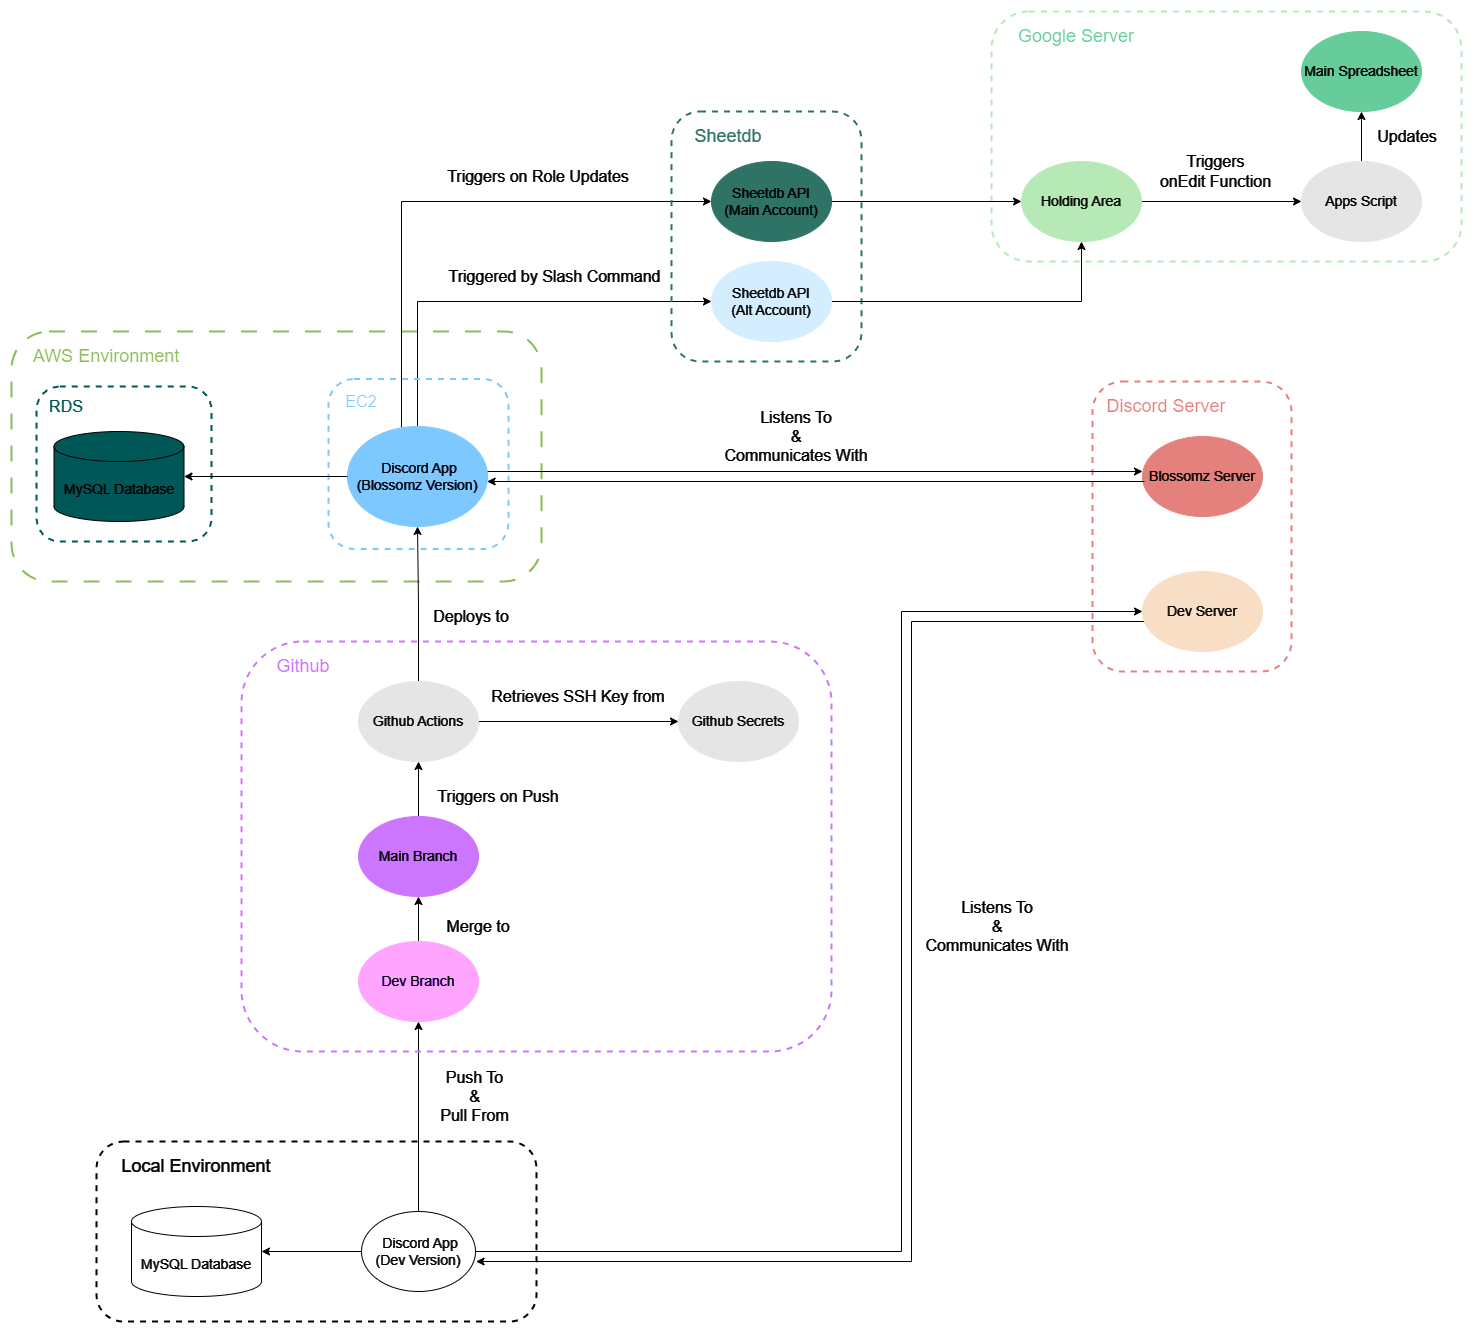

The diagram above was exported from draw.io. Its source (the exported page's mxGraphModel, read from the mxfile embedded in the PNG):
<mxGraphModel dx="2100" dy="1366" grid="0" gridSize="10" guides="1" tooltips="1" connect="1" arrows="1" fold="1" page="1" pageScale="1" pageWidth="200" pageHeight="200" background="#FFFFFF" math="0" shadow="0">
  <root>
    <mxCell id="0" />
    <mxCell id="1" parent="0" />
    <mxCell id="oR9CahZNctNimEceZxV--4" value="" style="rounded=1;whiteSpace=wrap;html=1;dashed=1;dashPattern=8 8;fillColor=none;strokeColor=#336600;strokeWidth=2;" vertex="1" parent="1">
      <mxGeometry x="65" y="167" width="530" height="250" as="geometry" />
    </mxCell>
    <mxCell id="oR9CahZNctNimEceZxV--5" value="AWS Environment" style="text;html=1;align=center;verticalAlign=middle;whiteSpace=wrap;rounded=0;fontColor=#336600;fontSize=18;" vertex="1" parent="1">
      <mxGeometry x="85" y="177" width="150" height="30" as="geometry" />
    </mxCell>
    <mxCell id="oR9CahZNctNimEceZxV--6" value="" style="rounded=1;whiteSpace=wrap;html=1;dashed=1;fillColor=none;strokeWidth=2;strokeColor=#FFFFFF;" vertex="1" parent="1">
      <mxGeometry x="150" y="977" width="440" height="180" as="geometry" />
    </mxCell>
    <mxCell id="oR9CahZNctNimEceZxV--7" value="Local Environment" style="text;html=1;align=center;verticalAlign=middle;whiteSpace=wrap;rounded=0;fontColor=#FFFFFF;fontSize=18;" vertex="1" parent="1">
      <mxGeometry x="165" y="987" width="170" height="30" as="geometry" />
    </mxCell>
    <mxCell id="oR9CahZNctNimEceZxV--54" style="edgeStyle=orthogonalEdgeStyle;rounded=0;orthogonalLoop=1;jettySize=auto;html=1;entryX=0.5;entryY=1;entryDx=0;entryDy=0;strokeColor=#FFFFFF;" edge="1" parent="1" source="oR9CahZNctNimEceZxV--8" target="oR9CahZNctNimEceZxV--26">
      <mxGeometry relative="1" as="geometry" />
    </mxCell>
    <mxCell id="oR9CahZNctNimEceZxV--62" style="edgeStyle=orthogonalEdgeStyle;rounded=0;orthogonalLoop=1;jettySize=auto;html=1;entryX=0;entryY=0.5;entryDx=0;entryDy=0;strokeColor=#FFFFFF;" edge="1" parent="1" source="oR9CahZNctNimEceZxV--8" target="oR9CahZNctNimEceZxV--11">
      <mxGeometry relative="1" as="geometry">
        <mxPoint x="955" y="477" as="targetPoint" />
        <Array as="points">
          <mxPoint x="955" y="1087" />
          <mxPoint x="955" y="447" />
        </Array>
      </mxGeometry>
    </mxCell>
    <mxCell id="oR9CahZNctNimEceZxV--8" value="&amp;nbsp;Discord App&lt;br style=&quot;font-size: 14px;&quot;&gt;(Dev Version)" style="ellipse;whiteSpace=wrap;html=1;fontSize=14;fillColor=#000000;fontColor=#FFFFFF;strokeColor=#FFFFFF;" vertex="1" parent="1">
      <mxGeometry x="415" y="1047" width="114" height="80" as="geometry" />
    </mxCell>
    <mxCell id="oR9CahZNctNimEceZxV--9" value="" style="rounded=1;whiteSpace=wrap;html=1;dashed=1;fillColor=none;strokeColor=#b85450;strokeWidth=2;" vertex="1" parent="1">
      <mxGeometry x="1146" y="217" width="199" height="290" as="geometry" />
    </mxCell>
    <mxCell id="oR9CahZNctNimEceZxV--10" value="Discord Server" style="text;html=1;align=center;verticalAlign=middle;whiteSpace=wrap;rounded=0;fontColor=#B85450;fontSize=18;" vertex="1" parent="1">
      <mxGeometry x="1155" y="227" width="130" height="30" as="geometry" />
    </mxCell>
    <mxCell id="oR9CahZNctNimEceZxV--64" style="edgeStyle=orthogonalEdgeStyle;rounded=0;orthogonalLoop=1;jettySize=auto;html=1;entryX=1.005;entryY=0.625;entryDx=0;entryDy=0;entryPerimeter=0;strokeColor=#FFFFFF;" edge="1" parent="1" source="oR9CahZNctNimEceZxV--11" target="oR9CahZNctNimEceZxV--8">
      <mxGeometry relative="1" as="geometry">
        <mxPoint x="529" y="1107" as="targetPoint" />
        <Array as="points">
          <mxPoint x="965" y="457" />
          <mxPoint x="965" y="1097" />
        </Array>
      </mxGeometry>
    </mxCell>
    <mxCell id="oR9CahZNctNimEceZxV--11" value="Dev Server" style="ellipse;whiteSpace=wrap;html=1;strokeColor=#331A00;fontSize=14;fillColor=#331A00;fontColor=#FFFFFF;" vertex="1" parent="1">
      <mxGeometry x="1196" y="407" width="120" height="80" as="geometry" />
    </mxCell>
    <mxCell id="oR9CahZNctNimEceZxV--12" value="Blossomz Server" style="ellipse;whiteSpace=wrap;html=1;labelBorderColor=none;labelBackgroundColor=none;fillColor=#B85450;strokeColor=#B85450;fontSize=14;fontColor=#FFFFFF;" vertex="1" parent="1">
      <mxGeometry x="1196" y="272" width="120" height="80" as="geometry" />
    </mxCell>
    <mxCell id="oR9CahZNctNimEceZxV--13" value="" style="rounded=1;whiteSpace=wrap;html=1;dashed=1;fillColor=none;strokeColor=#A64FE8;strokeWidth=2;" vertex="1" parent="1">
      <mxGeometry x="295" y="477" width="590" height="410" as="geometry" />
    </mxCell>
    <mxCell id="oR9CahZNctNimEceZxV--14" value="Github" style="text;html=1;align=center;verticalAlign=middle;whiteSpace=wrap;rounded=0;fontColor=#A64FE8;fontSize=18;" vertex="1" parent="1">
      <mxGeometry x="302" y="487" width="110" height="30" as="geometry" />
    </mxCell>
    <mxCell id="oR9CahZNctNimEceZxV--61" style="edgeStyle=orthogonalEdgeStyle;rounded=0;orthogonalLoop=1;jettySize=auto;html=1;exitX=0.982;exitY=0.417;exitDx=0;exitDy=0;exitPerimeter=0;strokeColor=#FFFFFF;" edge="1" parent="1" source="oR9CahZNctNimEceZxV--15">
      <mxGeometry relative="1" as="geometry">
        <mxPoint x="615" y="307" as="sourcePoint" />
        <mxPoint x="1196" y="306.9999999999998" as="targetPoint" />
        <Array as="points">
          <mxPoint x="539" y="307" />
        </Array>
      </mxGeometry>
    </mxCell>
    <mxCell id="oR9CahZNctNimEceZxV--66" style="edgeStyle=orthogonalEdgeStyle;rounded=0;orthogonalLoop=1;jettySize=auto;html=1;entryX=0;entryY=0.5;entryDx=0;entryDy=0;strokeColor=#FFFFFF;" edge="1" parent="1" source="oR9CahZNctNimEceZxV--15" target="oR9CahZNctNimEceZxV--59">
      <mxGeometry relative="1" as="geometry">
        <Array as="points">
          <mxPoint x="455" y="37" />
        </Array>
      </mxGeometry>
    </mxCell>
    <mxCell id="oR9CahZNctNimEceZxV--68" style="edgeStyle=orthogonalEdgeStyle;rounded=0;orthogonalLoop=1;jettySize=auto;html=1;entryX=0;entryY=0.5;entryDx=0;entryDy=0;strokeColor=#FFFFFF;" edge="1" parent="1" source="oR9CahZNctNimEceZxV--15" target="oR9CahZNctNimEceZxV--60">
      <mxGeometry relative="1" as="geometry">
        <Array as="points">
          <mxPoint x="471" y="137" />
          <mxPoint x="745" y="137" />
        </Array>
      </mxGeometry>
    </mxCell>
    <mxCell id="oR9CahZNctNimEceZxV--15" value="&amp;nbsp;Discord App&lt;br style=&quot;font-size: 14px;&quot;&gt;(Blossomz Version)" style="ellipse;whiteSpace=wrap;html=1;fontSize=14;fillColor=#004C99;fontColor=#FFFFFF;strokeColor=#004C99;" vertex="1" parent="1">
      <mxGeometry x="401" y="262" width="140" height="100" as="geometry" />
    </mxCell>
    <mxCell id="oR9CahZNctNimEceZxV--17" value="MySQL Database" style="shape=cylinder3;whiteSpace=wrap;html=1;boundedLbl=1;backgroundOutline=1;size=15;fillColor=#33FFFF;fontColor=#FFFFFF;fontSize=14;strokeColor=#FFFFFF;" vertex="1" parent="1">
      <mxGeometry x="107.5" y="267" width="130" height="90" as="geometry" />
    </mxCell>
    <mxCell id="oR9CahZNctNimEceZxV--18" value="" style="rounded=1;whiteSpace=wrap;html=1;dashed=1;fillColor=none;strokeColor=#004C99;strokeWidth=2;" vertex="1" parent="1">
      <mxGeometry x="382" y="214.5" width="180" height="170" as="geometry" />
    </mxCell>
    <mxCell id="oR9CahZNctNimEceZxV--19" value="" style="rounded=1;whiteSpace=wrap;html=1;dashed=1;fillColor=none;strokeColor=#33FFFF;strokeWidth=2;" vertex="1" parent="1">
      <mxGeometry x="90" y="222" width="175" height="155" as="geometry" />
    </mxCell>
    <mxCell id="oR9CahZNctNimEceZxV--20" value="RDS" style="text;html=1;align=center;verticalAlign=middle;whiteSpace=wrap;rounded=0;fontColor=#33FFFF;fontSize=16;" vertex="1" parent="1">
      <mxGeometry x="90" y="227" width="60" height="30" as="geometry" />
    </mxCell>
    <mxCell id="oR9CahZNctNimEceZxV--21" value="EC2" style="text;html=1;align=center;verticalAlign=middle;whiteSpace=wrap;rounded=0;fontColor=#004C99;fontSize=16;" vertex="1" parent="1">
      <mxGeometry x="385" y="222" width="60" height="30" as="geometry" />
    </mxCell>
    <mxCell id="oR9CahZNctNimEceZxV--22" value="" style="rounded=1;whiteSpace=wrap;html=1;dashed=1;fillColor=none;strokeColor=#003300;strokeWidth=2;" vertex="1" parent="1">
      <mxGeometry x="1045" y="-153" width="470" height="250" as="geometry" />
    </mxCell>
    <mxCell id="oR9CahZNctNimEceZxV--23" value="Google Server" style="text;html=1;align=center;verticalAlign=middle;whiteSpace=wrap;rounded=0;fontColor=#006633;fontSize=18;" vertex="1" parent="1">
      <mxGeometry x="1065" y="-143" width="130" height="30" as="geometry" />
    </mxCell>
    <mxCell id="oR9CahZNctNimEceZxV--24" value="Main Spreadsheet" style="ellipse;whiteSpace=wrap;html=1;strokeColor=#006633;fontSize=14;fillColor=#006633;fontColor=#FFFFFF;" vertex="1" parent="1">
      <mxGeometry x="1355" y="-133" width="120" height="80" as="geometry" />
    </mxCell>
    <mxCell id="oR9CahZNctNimEceZxV--25" value="MySQL Database" style="shape=cylinder3;whiteSpace=wrap;html=1;boundedLbl=1;backgroundOutline=1;size=15;fillColor=#000000;fontColor=#FFFFFF;fontSize=14;strokeColor=#FFFFFF;" vertex="1" parent="1">
      <mxGeometry x="185" y="1042" width="130" height="90" as="geometry" />
    </mxCell>
    <mxCell id="oR9CahZNctNimEceZxV--45" style="edgeStyle=orthogonalEdgeStyle;rounded=0;orthogonalLoop=1;jettySize=auto;html=1;entryX=0.5;entryY=1;entryDx=0;entryDy=0;strokeColor=#FFFFFF;" edge="1" parent="1" source="oR9CahZNctNimEceZxV--26" target="oR9CahZNctNimEceZxV--27">
      <mxGeometry relative="1" as="geometry" />
    </mxCell>
    <mxCell id="oR9CahZNctNimEceZxV--26" value="Dev Branch" style="ellipse;whiteSpace=wrap;html=1;fontSize=14;fillColor=#7F00FF;fontColor=#FFFFFF;strokeColor=#7F00FF;" vertex="1" parent="1">
      <mxGeometry x="412" y="777" width="120" height="80" as="geometry" />
    </mxCell>
    <mxCell id="oR9CahZNctNimEceZxV--44" style="edgeStyle=orthogonalEdgeStyle;rounded=0;orthogonalLoop=1;jettySize=auto;html=1;entryX=0.5;entryY=1;entryDx=0;entryDy=0;" edge="1" parent="1" source="oR9CahZNctNimEceZxV--27" target="oR9CahZNctNimEceZxV--36">
      <mxGeometry relative="1" as="geometry" />
    </mxCell>
    <mxCell id="oR9CahZNctNimEceZxV--86" value="" style="edgeStyle=orthogonalEdgeStyle;rounded=0;orthogonalLoop=1;jettySize=auto;html=1;strokeColor=#FFFFFF;" edge="1" parent="1" source="oR9CahZNctNimEceZxV--27" target="oR9CahZNctNimEceZxV--36">
      <mxGeometry relative="1" as="geometry" />
    </mxCell>
    <mxCell id="oR9CahZNctNimEceZxV--27" value="Main Branch" style="ellipse;whiteSpace=wrap;html=1;fontSize=14;fillColor=#A64FE8;fontColor=#FFFFFF;strokeColor=#A64FE8;" vertex="1" parent="1">
      <mxGeometry x="412" y="652" width="120" height="80" as="geometry" />
    </mxCell>
    <mxCell id="oR9CahZNctNimEceZxV--33" value="Merge to" style="text;html=1;align=center;verticalAlign=middle;whiteSpace=wrap;rounded=0;fontColor=#FFFFFF;fontSize=16;" vertex="1" parent="1">
      <mxGeometry x="482" y="747" width="100" height="30" as="geometry" />
    </mxCell>
    <mxCell id="oR9CahZNctNimEceZxV--35" value="Triggers on Push" style="text;html=1;align=center;verticalAlign=middle;whiteSpace=wrap;rounded=0;fontColor=#FFFFFF;fontSize=16;" vertex="1" parent="1">
      <mxGeometry x="472" y="617" width="160" height="30" as="geometry" />
    </mxCell>
    <mxCell id="oR9CahZNctNimEceZxV--39" style="edgeStyle=orthogonalEdgeStyle;rounded=0;orthogonalLoop=1;jettySize=auto;html=1;exitX=1;exitY=0.5;exitDx=0;exitDy=0;entryX=0;entryY=0.5;entryDx=0;entryDy=0;strokeColor=#FFFFFF;" edge="1" parent="1" source="oR9CahZNctNimEceZxV--36" target="oR9CahZNctNimEceZxV--37">
      <mxGeometry relative="1" as="geometry" />
    </mxCell>
    <mxCell id="oR9CahZNctNimEceZxV--49" style="edgeStyle=orthogonalEdgeStyle;rounded=0;orthogonalLoop=1;jettySize=auto;html=1;exitX=0.5;exitY=0;exitDx=0;exitDy=0;entryX=0.5;entryY=1;entryDx=0;entryDy=0;strokeColor=#FFFFFF;" edge="1" parent="1" source="oR9CahZNctNimEceZxV--36" target="oR9CahZNctNimEceZxV--15">
      <mxGeometry relative="1" as="geometry" />
    </mxCell>
    <mxCell id="oR9CahZNctNimEceZxV--36" value="Github Actions" style="ellipse;whiteSpace=wrap;html=1;fontSize=14;fillColor=#1A1A1A;fontColor=#FFFFFF;strokeColor=#1A1A1A;" vertex="1" parent="1">
      <mxGeometry x="412" y="517" width="120" height="80" as="geometry" />
    </mxCell>
    <mxCell id="oR9CahZNctNimEceZxV--37" value="Github Secrets" style="ellipse;whiteSpace=wrap;html=1;fontSize=14;fillColor=#1A1A1A;fontColor=#FFFFFF;strokeColor=#1A1A1A;" vertex="1" parent="1">
      <mxGeometry x="732" y="517" width="120" height="80" as="geometry" />
    </mxCell>
    <mxCell id="oR9CahZNctNimEceZxV--40" value="Retrieves SSH Key from" style="text;html=1;align=center;verticalAlign=middle;whiteSpace=wrap;rounded=0;fontColor=#FFFFFF;fontSize=16;" vertex="1" parent="1">
      <mxGeometry x="532" y="517" width="200" height="30" as="geometry" />
    </mxCell>
    <mxCell id="oR9CahZNctNimEceZxV--50" value="Deploys to" style="text;html=1;align=center;verticalAlign=middle;whiteSpace=wrap;rounded=0;fontColor=#FFFFFF;fontSize=16;" vertex="1" parent="1">
      <mxGeometry x="465" y="437" width="120" height="30" as="geometry" />
    </mxCell>
    <mxCell id="oR9CahZNctNimEceZxV--51" style="edgeStyle=orthogonalEdgeStyle;rounded=0;orthogonalLoop=1;jettySize=auto;html=1;entryX=1;entryY=0.5;entryDx=0;entryDy=0;entryPerimeter=0;strokeColor=#FFFFFF;" edge="1" parent="1" source="oR9CahZNctNimEceZxV--8" target="oR9CahZNctNimEceZxV--25">
      <mxGeometry relative="1" as="geometry" />
    </mxCell>
    <mxCell id="oR9CahZNctNimEceZxV--53" style="edgeStyle=orthogonalEdgeStyle;rounded=0;orthogonalLoop=1;jettySize=auto;html=1;entryX=1;entryY=0.5;entryDx=0;entryDy=0;entryPerimeter=0;strokeColor=#FFFFFF;" edge="1" parent="1" source="oR9CahZNctNimEceZxV--15" target="oR9CahZNctNimEceZxV--17">
      <mxGeometry relative="1" as="geometry" />
    </mxCell>
    <mxCell id="oR9CahZNctNimEceZxV--55" value="Push To&lt;br&gt;&amp;amp;&lt;br&gt;Pull From" style="text;html=1;align=center;verticalAlign=middle;whiteSpace=wrap;rounded=0;fontColor=#FFFFFF;fontSize=16;" vertex="1" parent="1">
      <mxGeometry x="482" y="917" width="93" height="30" as="geometry" />
    </mxCell>
    <mxCell id="oR9CahZNctNimEceZxV--57" value="" style="rounded=1;whiteSpace=wrap;html=1;dashed=1;fillColor=none;strokeColor=#67AB9F;strokeWidth=2;" vertex="1" parent="1">
      <mxGeometry x="725" y="-53" width="190" height="250" as="geometry" />
    </mxCell>
    <mxCell id="oR9CahZNctNimEceZxV--58" value="Sheetdb" style="text;html=1;align=center;verticalAlign=middle;whiteSpace=wrap;rounded=0;fontColor=#67AB9F;fontSize=18;" vertex="1" parent="1">
      <mxGeometry x="732" y="-43" width="100" height="30" as="geometry" />
    </mxCell>
    <mxCell id="oR9CahZNctNimEceZxV--76" style="edgeStyle=orthogonalEdgeStyle;rounded=0;orthogonalLoop=1;jettySize=auto;html=1;entryX=0;entryY=0.5;entryDx=0;entryDy=0;strokeColor=#FFFFFF;" edge="1" parent="1" source="oR9CahZNctNimEceZxV--59" target="oR9CahZNctNimEceZxV--74">
      <mxGeometry relative="1" as="geometry" />
    </mxCell>
    <mxCell id="oR9CahZNctNimEceZxV--59" value="Sheetdb API&lt;br&gt;(Main Account)" style="ellipse;whiteSpace=wrap;html=1;strokeColor=#67AB9F;fontSize=14;fillColor=#67AB9F;fontColor=#FFFFFF;" vertex="1" parent="1">
      <mxGeometry x="765" y="-3" width="120" height="80" as="geometry" />
    </mxCell>
    <mxCell id="oR9CahZNctNimEceZxV--77" style="edgeStyle=orthogonalEdgeStyle;rounded=0;orthogonalLoop=1;jettySize=auto;html=1;entryX=0.5;entryY=1;entryDx=0;entryDy=0;strokeColor=#FFFFFF;" edge="1" parent="1" source="oR9CahZNctNimEceZxV--60" target="oR9CahZNctNimEceZxV--74">
      <mxGeometry relative="1" as="geometry" />
    </mxCell>
    <mxCell id="oR9CahZNctNimEceZxV--60" value="Sheetdb API&lt;br&gt;(Alt Account)" style="ellipse;whiteSpace=wrap;html=1;strokeColor=#001933;fontSize=14;fillColor=#001933;fontColor=#FFFFFF;" vertex="1" parent="1">
      <mxGeometry x="765" y="97" width="120" height="80" as="geometry" />
    </mxCell>
    <mxCell id="oR9CahZNctNimEceZxV--63" style="edgeStyle=orthogonalEdgeStyle;rounded=0;orthogonalLoop=1;jettySize=auto;html=1;strokeColor=#FFFFFF;" edge="1" parent="1" target="oR9CahZNctNimEceZxV--15">
      <mxGeometry relative="1" as="geometry">
        <mxPoint x="1198" y="316.9999999999998" as="sourcePoint" />
        <mxPoint x="725" y="317" as="targetPoint" />
        <Array as="points">
          <mxPoint x="1198" y="318" />
        </Array>
      </mxGeometry>
    </mxCell>
    <mxCell id="oR9CahZNctNimEceZxV--67" value="Triggers on Role Updates" style="text;html=1;align=center;verticalAlign=middle;whiteSpace=wrap;rounded=0;fontColor=#FFFFFF;fontSize=16;" vertex="1" parent="1">
      <mxGeometry x="482" y="-3" width="220" height="30" as="geometry" />
    </mxCell>
    <mxCell id="oR9CahZNctNimEceZxV--70" value="Triggered by Slash Command" style="text;html=1;align=center;verticalAlign=middle;whiteSpace=wrap;rounded=0;fontColor=#FFFFFF;fontSize=16;" vertex="1" parent="1">
      <mxGeometry x="492" y="97" width="233" height="30" as="geometry" />
    </mxCell>
    <mxCell id="oR9CahZNctNimEceZxV--73" style="edgeStyle=orthogonalEdgeStyle;rounded=0;orthogonalLoop=1;jettySize=auto;html=1;exitX=0.5;exitY=1;exitDx=0;exitDy=0;" edge="1" parent="1" source="oR9CahZNctNimEceZxV--10" target="oR9CahZNctNimEceZxV--10">
      <mxGeometry relative="1" as="geometry" />
    </mxCell>
    <mxCell id="oR9CahZNctNimEceZxV--79" style="edgeStyle=orthogonalEdgeStyle;rounded=0;orthogonalLoop=1;jettySize=auto;html=1;strokeColor=#FFFFFF;" edge="1" parent="1" source="oR9CahZNctNimEceZxV--74" target="oR9CahZNctNimEceZxV--75">
      <mxGeometry relative="1" as="geometry" />
    </mxCell>
    <mxCell id="oR9CahZNctNimEceZxV--74" value="Holding Area" style="ellipse;whiteSpace=wrap;html=1;strokeColor=#003300;fontSize=14;fillColor=#003300;fontColor=#FFFFFF;" vertex="1" parent="1">
      <mxGeometry x="1075" y="-3" width="120" height="80" as="geometry" />
    </mxCell>
    <mxCell id="oR9CahZNctNimEceZxV--82" style="edgeStyle=orthogonalEdgeStyle;rounded=0;orthogonalLoop=1;jettySize=auto;html=1;entryX=0.5;entryY=1;entryDx=0;entryDy=0;strokeColor=#FFFFFF;" edge="1" parent="1" source="oR9CahZNctNimEceZxV--75" target="oR9CahZNctNimEceZxV--24">
      <mxGeometry relative="1" as="geometry" />
    </mxCell>
    <mxCell id="oR9CahZNctNimEceZxV--75" value="Apps Script" style="ellipse;whiteSpace=wrap;html=1;strokeColor=#1A1A1A;fontSize=14;fillColor=#1A1A1A;fontColor=#FFFFFF;" vertex="1" parent="1">
      <mxGeometry x="1355" y="-3" width="120" height="80" as="geometry" />
    </mxCell>
    <mxCell id="oR9CahZNctNimEceZxV--80" value="Triggers&lt;br&gt;onEdit Function" style="text;html=1;align=center;verticalAlign=middle;whiteSpace=wrap;rounded=0;fontColor=#FFFFFF;fontSize=16;" vertex="1" parent="1">
      <mxGeometry x="1200" y="-13" width="139" height="40" as="geometry" />
    </mxCell>
    <mxCell id="oR9CahZNctNimEceZxV--83" value="Updates" style="text;html=1;align=center;verticalAlign=middle;whiteSpace=wrap;rounded=0;fontColor=#FFFFFF;fontSize=16;" vertex="1" parent="1">
      <mxGeometry x="1422" y="-48" width="78" height="40" as="geometry" />
    </mxCell>
    <mxCell id="oR9CahZNctNimEceZxV--84" value="Listens To&lt;br&gt;&amp;amp;&lt;br&gt;Communicates With" style="text;html=1;align=center;verticalAlign=middle;whiteSpace=wrap;rounded=0;fontColor=#FFFFFF;fontSize=16;" vertex="1" parent="1">
      <mxGeometry x="755" y="257" width="190" height="30" as="geometry" />
    </mxCell>
    <mxCell id="oR9CahZNctNimEceZxV--85" value="Listens To&lt;br&gt;&amp;amp;&lt;br&gt;Communicates With" style="text;html=1;align=center;verticalAlign=middle;whiteSpace=wrap;rounded=0;fontColor=#FFFFFF;fontSize=16;" vertex="1" parent="1">
      <mxGeometry x="956" y="747" width="190" height="30" as="geometry" />
    </mxCell>
  </root>
</mxGraphModel>